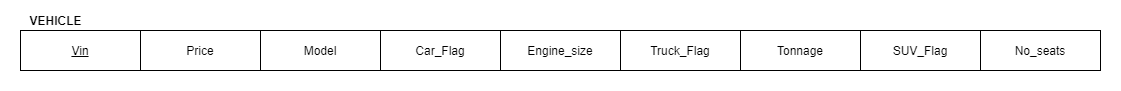

The diagram above was exported from draw.io. Its source (the exported page's mxGraphModel, read from the mxfile embedded in the PNG):
<mxGraphModel dx="1038" dy="607" grid="1" gridSize="10" guides="1" tooltips="1" connect="1" arrows="1" fold="1" page="1" pageScale="1" pageWidth="850" pageHeight="1100" math="0" shadow="0">
  <root>
    <mxCell id="0" />
    <mxCell id="1" parent="0" />
    <mxCell id="vfY8GUs6k0kirB2oYfKA-1" value="Vin" style="rounded=0;whiteSpace=wrap;html=1;fontStyle=4" parent="1" vertex="1">
      <mxGeometry x="80" y="80" width="120" height="40" as="geometry" />
    </mxCell>
    <mxCell id="vfY8GUs6k0kirB2oYfKA-2" value="VEHICLE" style="text;html=1;align=center;verticalAlign=middle;resizable=0;points=[];autosize=1;strokeColor=none;fillColor=none;fontStyle=1" parent="1" vertex="1">
      <mxGeometry x="80" y="60" width="70" height="20" as="geometry" />
    </mxCell>
    <mxCell id="vfY8GUs6k0kirB2oYfKA-3" value="Price" style="rounded=0;whiteSpace=wrap;html=1;fontStyle=0" parent="1" vertex="1">
      <mxGeometry x="200" y="80" width="120" height="40" as="geometry" />
    </mxCell>
    <mxCell id="vfY8GUs6k0kirB2oYfKA-4" value="Model" style="rounded=0;whiteSpace=wrap;html=1;fontStyle=0" parent="1" vertex="1">
      <mxGeometry x="320" y="80" width="120" height="40" as="geometry" />
    </mxCell>
    <mxCell id="vfY8GUs6k0kirB2oYfKA-7" value="Engine_size" style="rounded=0;whiteSpace=wrap;html=1;fontStyle=0" parent="1" vertex="1">
      <mxGeometry x="560" y="80" width="120" height="40" as="geometry" />
    </mxCell>
    <mxCell id="vfY8GUs6k0kirB2oYfKA-10" value="Tonnage" style="rounded=0;whiteSpace=wrap;html=1;fontStyle=0" parent="1" vertex="1">
      <mxGeometry x="800" y="80" width="120" height="40" as="geometry" />
    </mxCell>
    <mxCell id="vfY8GUs6k0kirB2oYfKA-13" value="No_seats" style="rounded=0;whiteSpace=wrap;html=1;fontStyle=0" parent="1" vertex="1">
      <mxGeometry x="1040" y="80" width="120" height="40" as="geometry" />
    </mxCell>
    <mxCell id="uhzzEUBMQNHgZDzZQR0Y-1" value="Car_Flag" style="rounded=0;whiteSpace=wrap;html=1;fontStyle=0" vertex="1" parent="1">
      <mxGeometry x="440" y="80" width="120" height="40" as="geometry" />
    </mxCell>
    <mxCell id="uhzzEUBMQNHgZDzZQR0Y-2" value="Truck_Flag" style="rounded=0;whiteSpace=wrap;html=1;fontStyle=0" vertex="1" parent="1">
      <mxGeometry x="680" y="80" width="120" height="40" as="geometry" />
    </mxCell>
    <mxCell id="uhzzEUBMQNHgZDzZQR0Y-3" value="SUV_Flag" style="rounded=0;whiteSpace=wrap;html=1;fontStyle=0" vertex="1" parent="1">
      <mxGeometry x="920" y="80" width="120" height="40" as="geometry" />
    </mxCell>
    <mxCell id="uhzzEUBMQNHgZDzZQR0Y-4" value="" style="rounded=0;whiteSpace=wrap;html=1;shadow=0;glass=0;sketch=0;fillColor=none;gradientColor=none;strokeColor=none;" vertex="1" parent="1">
      <mxGeometry x="60" y="50" width="1120" height="90" as="geometry" />
    </mxCell>
  </root>
</mxGraphModel>